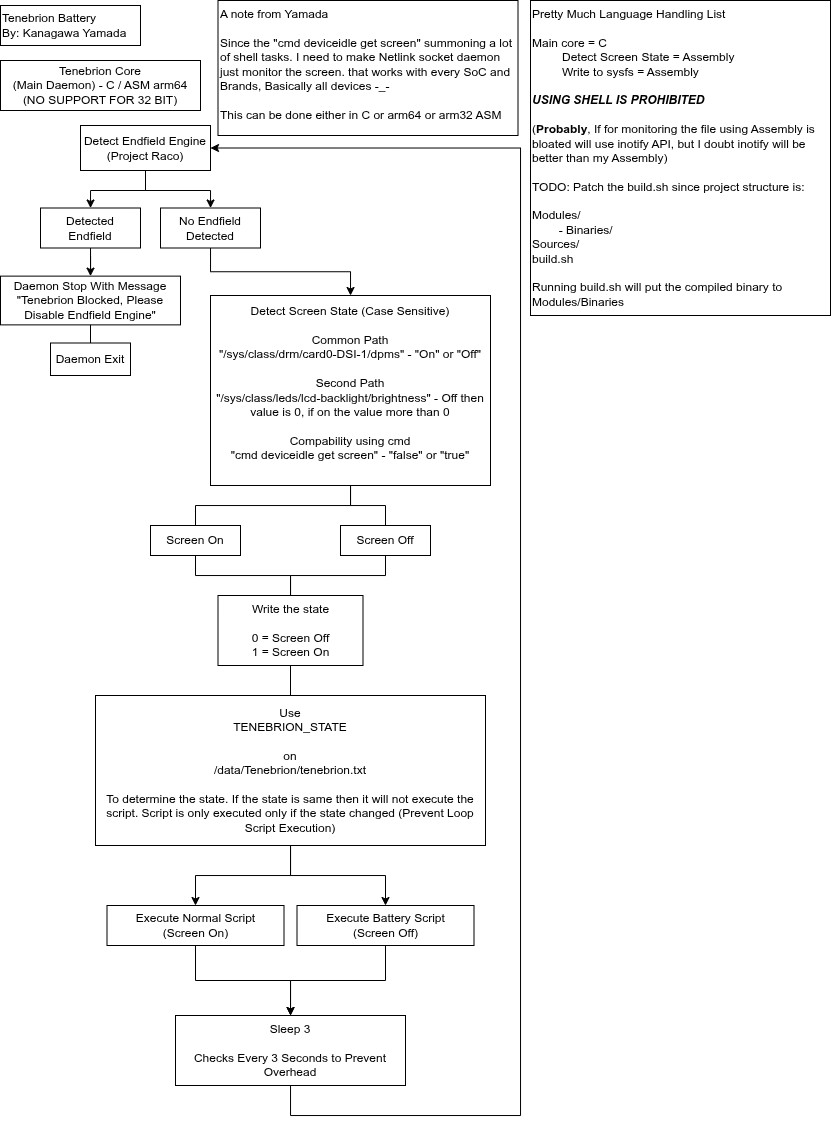

The diagram above was exported from draw.io. Its source (the exported page's mxGraphModel, read from the mxfile embedded in the PNG):
<mxGraphModel dx="983" dy="673" grid="1" gridSize="10" guides="1" tooltips="1" connect="1" arrows="1" fold="1" page="1" pageScale="1" pageWidth="850" pageHeight="1100" math="0" shadow="0">
  <root>
    <mxCell id="0" />
    <mxCell id="1" parent="0" />
    <mxCell id="QbItls2lpJ5c8HYFAgJg-1" parent="1" style="rounded=0;whiteSpace=wrap;html=1;align=left;" value="Tenebrion Battery&lt;div&gt;By: Kanagawa Yamada&lt;/div&gt;" vertex="1">
      <mxGeometry height="40" width="140" x="20" y="30" as="geometry" />
    </mxCell>
    <mxCell id="QbItls2lpJ5c8HYFAgJg-2" parent="1" style="rounded=0;whiteSpace=wrap;html=1;" value="Tenebrion Core&lt;div&gt;(Main Daemon) - C / ASM arm64&lt;/div&gt;&lt;div&gt;(NO SUPPORT FOR 32 BIT)&lt;/div&gt;" vertex="1">
      <mxGeometry height="50" width="200" x="20" y="85" as="geometry" />
    </mxCell>
    <mxCell id="nEbZi96V4aJNZWkyk8Nh-12" edge="1" parent="1" source="QbItls2lpJ5c8HYFAgJg-3" style="edgeStyle=orthogonalEdgeStyle;rounded=0;orthogonalLoop=1;jettySize=auto;html=1;endArrow=none;endFill=0;" target="QbItls2lpJ5c8HYFAgJg-18">
      <mxGeometry relative="1" as="geometry" />
    </mxCell>
    <mxCell id="nEbZi96V4aJNZWkyk8Nh-13" edge="1" parent="1" source="QbItls2lpJ5c8HYFAgJg-3" style="edgeStyle=orthogonalEdgeStyle;rounded=0;orthogonalLoop=1;jettySize=auto;html=1;endArrow=none;endFill=0;" target="QbItls2lpJ5c8HYFAgJg-19">
      <mxGeometry relative="1" as="geometry" />
    </mxCell>
    <mxCell id="QbItls2lpJ5c8HYFAgJg-3" parent="1" style="rounded=0;whiteSpace=wrap;html=1;" value="Detect Screen State (Case Sensitive)&lt;div&gt;&lt;br&gt;&lt;/div&gt;&lt;div&gt;Common Path&lt;/div&gt;&lt;div&gt;&quot;/sys/class/drm/card0-DSI-1/dpms&quot; - &quot;On&quot; or &quot;Off&quot;&lt;/div&gt;&lt;div&gt;&lt;br&gt;&lt;/div&gt;&lt;div&gt;Second Path&lt;/div&gt;&lt;div&gt;&lt;span style=&quot;background-color: transparent; color: light-dark(rgb(0, 0, 0), rgb(255, 255, 255));&quot;&gt;&quot;/sys/class/leds/lcd-backlight/brightness&quot; - Off then value is 0, if on the value more than 0&lt;/span&gt;&lt;/div&gt;&lt;div&gt;&lt;br&gt;&lt;/div&gt;&lt;div&gt;Compability using cmd&lt;/div&gt;&lt;div&gt;&lt;div&gt;&quot;cmd deviceidle get screen&quot; - &quot;false&quot; or &quot;true&quot;&lt;/div&gt;&lt;/div&gt;&lt;div&gt;&lt;br&gt;&lt;/div&gt;" vertex="1">
      <mxGeometry height="190" width="280" x="230" y="320" as="geometry" />
    </mxCell>
    <mxCell id="QbItls2lpJ5c8HYFAgJg-8" edge="1" parent="1" source="QbItls2lpJ5c8HYFAgJg-4" style="edgeStyle=orthogonalEdgeStyle;rounded=0;orthogonalLoop=1;jettySize=auto;html=1;" target="QbItls2lpJ5c8HYFAgJg-6">
      <mxGeometry relative="1" as="geometry" />
    </mxCell>
    <mxCell id="QbItls2lpJ5c8HYFAgJg-9" edge="1" parent="1" source="QbItls2lpJ5c8HYFAgJg-4" style="edgeStyle=orthogonalEdgeStyle;rounded=0;orthogonalLoop=1;jettySize=auto;html=1;" target="QbItls2lpJ5c8HYFAgJg-7">
      <mxGeometry relative="1" as="geometry" />
    </mxCell>
    <mxCell id="QbItls2lpJ5c8HYFAgJg-4" parent="1" style="rounded=0;whiteSpace=wrap;html=1;" value="Detect Endfield Engine (Project Raco)" vertex="1">
      <mxGeometry height="45" width="130" x="100" y="150" as="geometry" />
    </mxCell>
    <mxCell id="QbItls2lpJ5c8HYFAgJg-12" edge="1" parent="1" source="QbItls2lpJ5c8HYFAgJg-6" style="edgeStyle=orthogonalEdgeStyle;rounded=0;orthogonalLoop=1;jettySize=auto;html=1;entryX=0.5;entryY=0;entryDx=0;entryDy=0;" target="QbItls2lpJ5c8HYFAgJg-11">
      <mxGeometry relative="1" as="geometry" />
    </mxCell>
    <mxCell id="QbItls2lpJ5c8HYFAgJg-6" parent="1" style="rounded=0;whiteSpace=wrap;html=1;" value="Detected&lt;div&gt;Endfield&lt;/div&gt;" vertex="1">
      <mxGeometry height="40" width="100" x="60" y="232.5" as="geometry" />
    </mxCell>
    <mxCell id="QbItls2lpJ5c8HYFAgJg-10" edge="1" parent="1" source="QbItls2lpJ5c8HYFAgJg-7" style="edgeStyle=orthogonalEdgeStyle;rounded=0;orthogonalLoop=1;jettySize=auto;html=1;" target="QbItls2lpJ5c8HYFAgJg-3">
      <mxGeometry relative="1" as="geometry" />
    </mxCell>
    <mxCell id="QbItls2lpJ5c8HYFAgJg-7" parent="1" style="rounded=0;whiteSpace=wrap;html=1;" value="No Endfield Detected" vertex="1">
      <mxGeometry height="40" width="100" x="180" y="232.5" as="geometry" />
    </mxCell>
    <mxCell id="QbItls2lpJ5c8HYFAgJg-11" parent="1" style="rounded=0;whiteSpace=wrap;html=1;" value="Daemon Stop With Message &quot;Tenebrion Blocked, Please Disable Endfield Engine&quot;" vertex="1">
      <mxGeometry height="48.75" width="180" x="20" y="300.63" as="geometry" />
    </mxCell>
    <mxCell id="QbItls2lpJ5c8HYFAgJg-16" parent="1" style="rounded=0;whiteSpace=wrap;html=1;" value="Daemon Exit" vertex="1">
      <mxGeometry height="32.5" width="80" x="70" y="367.5" as="geometry" />
    </mxCell>
    <mxCell id="QbItls2lpJ5c8HYFAgJg-17" edge="1" parent="1" source="QbItls2lpJ5c8HYFAgJg-16" style="endArrow=none;html=1;rounded=0;entryX=0.5;entryY=1;entryDx=0;entryDy=0;exitX=0.5;exitY=0;exitDx=0;exitDy=0;" target="QbItls2lpJ5c8HYFAgJg-11" value="">
      <mxGeometry height="50" relative="1" width="50" as="geometry">
        <mxPoint x="220" y="410" as="sourcePoint" />
        <mxPoint x="270" y="360" as="targetPoint" />
      </mxGeometry>
    </mxCell>
    <mxCell id="nEbZi96V4aJNZWkyk8Nh-22" edge="1" parent="1" source="QbItls2lpJ5c8HYFAgJg-18" style="edgeStyle=orthogonalEdgeStyle;rounded=0;orthogonalLoop=1;jettySize=auto;html=1;endArrow=none;endFill=0;" target="nEbZi96V4aJNZWkyk8Nh-20">
      <mxGeometry relative="1" as="geometry" />
    </mxCell>
    <mxCell id="QbItls2lpJ5c8HYFAgJg-18" parent="1" style="rounded=0;whiteSpace=wrap;html=1;" value="Screen On" vertex="1">
      <mxGeometry height="30" width="90" x="170" y="550" as="geometry" />
    </mxCell>
    <mxCell id="nEbZi96V4aJNZWkyk8Nh-23" edge="1" parent="1" source="QbItls2lpJ5c8HYFAgJg-19" style="edgeStyle=orthogonalEdgeStyle;rounded=0;orthogonalLoop=1;jettySize=auto;html=1;endArrow=none;endFill=0;" target="nEbZi96V4aJNZWkyk8Nh-20">
      <mxGeometry relative="1" as="geometry" />
    </mxCell>
    <mxCell id="QbItls2lpJ5c8HYFAgJg-19" parent="1" style="rounded=0;whiteSpace=wrap;html=1;" value="Screen Off" vertex="1">
      <mxGeometry height="30" width="90" x="360" y="550" as="geometry" />
    </mxCell>
    <mxCell id="nEbZi96V4aJNZWkyk8Nh-27" edge="1" parent="1" source="QbItls2lpJ5c8HYFAgJg-33" style="edgeStyle=orthogonalEdgeStyle;rounded=0;orthogonalLoop=1;jettySize=auto;html=1;" target="QbItls2lpJ5c8HYFAgJg-44">
      <mxGeometry relative="1" as="geometry" />
    </mxCell>
    <mxCell id="QbItls2lpJ5c8HYFAgJg-33" parent="1" style="rounded=0;whiteSpace=wrap;html=1;" value="Execute Normal Script&lt;div&gt;(Screen On)&lt;/div&gt;" vertex="1">
      <mxGeometry height="40" width="177" x="126.5" y="930" as="geometry" />
    </mxCell>
    <mxCell id="nEbZi96V4aJNZWkyk8Nh-28" edge="1" parent="1" source="QbItls2lpJ5c8HYFAgJg-34" style="edgeStyle=orthogonalEdgeStyle;rounded=0;orthogonalLoop=1;jettySize=auto;html=1;" target="QbItls2lpJ5c8HYFAgJg-44">
      <mxGeometry relative="1" as="geometry" />
    </mxCell>
    <mxCell id="QbItls2lpJ5c8HYFAgJg-34" parent="1" style="rounded=0;whiteSpace=wrap;html=1;" value="Execute Battery Script&lt;div&gt;(Screen Off)&lt;/div&gt;" vertex="1">
      <mxGeometry height="40" width="177" x="316.5" y="930" as="geometry" />
    </mxCell>
    <mxCell id="nEbZi96V4aJNZWkyk8Nh-30" edge="1" parent="1" source="QbItls2lpJ5c8HYFAgJg-44" style="edgeStyle=orthogonalEdgeStyle;rounded=0;orthogonalLoop=1;jettySize=auto;html=1;entryX=1;entryY=0.5;entryDx=0;entryDy=0;" target="QbItls2lpJ5c8HYFAgJg-4">
      <mxGeometry relative="1" as="geometry">
        <Array as="points">
          <mxPoint x="310" y="1140" />
          <mxPoint x="540" y="1140" />
          <mxPoint x="540" y="173" />
        </Array>
      </mxGeometry>
    </mxCell>
    <mxCell id="QbItls2lpJ5c8HYFAgJg-44" parent="1" style="rounded=0;whiteSpace=wrap;html=1;" value="Sleep 3&lt;div&gt;&lt;br&gt;&lt;/div&gt;&lt;div&gt;Checks Every 3 Seconds to Prevent Overhead&lt;/div&gt;" vertex="1">
      <mxGeometry height="70" width="230" x="195" y="1040" as="geometry" />
    </mxCell>
    <mxCell id="nEbZi96V4aJNZWkyk8Nh-18" parent="1" style="rounded=0;whiteSpace=wrap;html=1;align=left;verticalAlign=top;" value="A note from Yamada&lt;div&gt;&lt;br&gt;&lt;/div&gt;&lt;div&gt;Since the &quot;&lt;span style=&quot;text-align: center; background-color: transparent; color: light-dark(rgb(0, 0, 0), rgb(255, 255, 255));&quot;&gt;cmd deviceidle get screen&quot; summoning a lot of shell tasks. I need to make&amp;nbsp;&lt;/span&gt;&lt;span style=&quot;background-color: transparent; color: light-dark(rgb(0, 0, 0), rgb(255, 255, 255));&quot;&gt;Netlink socket daemon just monitor the screen. that works with every SoC and Brands, Basically all devices -_-&lt;br&gt;&lt;br&gt;This can be done either in C or arm64 or arm32 ASM&lt;/span&gt;&lt;/div&gt;" vertex="1">
      <mxGeometry height="135" width="300" x="237.5" y="25" as="geometry" />
    </mxCell>
    <mxCell id="nEbZi96V4aJNZWkyk8Nh-25" edge="1" parent="1" source="nEbZi96V4aJNZWkyk8Nh-19" style="edgeStyle=orthogonalEdgeStyle;rounded=0;orthogonalLoop=1;jettySize=auto;html=1;" target="QbItls2lpJ5c8HYFAgJg-33">
      <mxGeometry relative="1" as="geometry" />
    </mxCell>
    <mxCell id="nEbZi96V4aJNZWkyk8Nh-26" edge="1" parent="1" source="nEbZi96V4aJNZWkyk8Nh-19" style="edgeStyle=orthogonalEdgeStyle;rounded=0;orthogonalLoop=1;jettySize=auto;html=1;" target="QbItls2lpJ5c8HYFAgJg-34">
      <mxGeometry relative="1" as="geometry" />
    </mxCell>
    <mxCell id="nEbZi96V4aJNZWkyk8Nh-19" parent="1" style="rounded=0;whiteSpace=wrap;html=1;" value="Use&lt;div&gt;TENEBRION_STATE&lt;/div&gt;&lt;div&gt;&lt;br&gt;&lt;/div&gt;&lt;div&gt;on&lt;/div&gt;&lt;div&gt;&lt;div&gt;/data/Tenebrion/tenebrion.txt&lt;/div&gt;&lt;/div&gt;&lt;div&gt;&lt;br&gt;&lt;/div&gt;&lt;div&gt;To determine the state. If the state is same then it will not execute the script. Script is only executed only if the state changed (Prevent Loop Script Execution)&lt;/div&gt;" vertex="1">
      <mxGeometry height="150" width="390" x="115" y="720" as="geometry" />
    </mxCell>
    <mxCell id="nEbZi96V4aJNZWkyk8Nh-20" parent="1" style="rounded=0;whiteSpace=wrap;html=1;" value="Write the state&lt;div&gt;&lt;br&gt;&lt;/div&gt;&lt;div&gt;&lt;div&gt;0 = Screen Off&lt;/div&gt;&lt;div&gt;1 = Screen On&lt;/div&gt;&lt;/div&gt;" vertex="1">
      <mxGeometry height="70" width="145" x="237.5" y="620" as="geometry" />
    </mxCell>
    <mxCell id="nEbZi96V4aJNZWkyk8Nh-24" edge="1" parent="1" source="nEbZi96V4aJNZWkyk8Nh-20" style="endArrow=none;html=1;rounded=0;exitX=0.5;exitY=1;exitDx=0;exitDy=0;" target="nEbZi96V4aJNZWkyk8Nh-19" value="">
      <mxGeometry height="50" relative="1" width="50" as="geometry">
        <mxPoint x="390" y="700" as="sourcePoint" />
        <mxPoint x="440" y="650" as="targetPoint" />
      </mxGeometry>
    </mxCell>
    <mxCell id="b3YdXMALDGP9B1bVFv12-1" parent="1" style="rounded=0;whiteSpace=wrap;html=1;align=left;verticalAlign=top;" value="Pretty Much Language Handling List&lt;div&gt;&lt;br&gt;&lt;/div&gt;&lt;div&gt;Main core = C&lt;/div&gt;&lt;div&gt;&amp;nbsp; &amp;nbsp; &amp;nbsp; &amp;nbsp; &amp;nbsp;Detect Screen State = Assembly&lt;/div&gt;&lt;div&gt;&amp;nbsp; &amp;nbsp; &amp;nbsp; &amp;nbsp; &amp;nbsp;Write to sysfs = Assembly&lt;/div&gt;&lt;div&gt;&lt;br&gt;&lt;/div&gt;&lt;div&gt;&lt;b&gt;&lt;i&gt;USING SHELL IS PROHIBITED&lt;/i&gt;&lt;/b&gt;&lt;/div&gt;&lt;div&gt;&lt;br&gt;&lt;/div&gt;&lt;div&gt;(&lt;b&gt;Probably&lt;/b&gt;, If for monitoring the file using Assembly is bloated will use inotify API, but I doubt inotify will be better than my Assembly)&lt;/div&gt;&lt;div&gt;&lt;br&gt;&lt;/div&gt;&lt;div&gt;TODO: Patch the build.sh since project structure is:&lt;/div&gt;&lt;div&gt;&lt;br&gt;&lt;/div&gt;&lt;div&gt;Modules/&lt;/div&gt;&lt;div&gt;&lt;span style=&quot;white-space: pre;&quot;&gt;&#09;&lt;/span&gt;- Binaries/&lt;br&gt;&lt;/div&gt;&lt;div&gt;Sources/&lt;/div&gt;&lt;div&gt;build.sh&lt;/div&gt;&lt;div&gt;&lt;br&gt;&lt;/div&gt;&lt;div&gt;Running build.sh will put the compiled binary to Modules/Binaries&lt;/div&gt;" vertex="1">
      <mxGeometry height="315" width="300" x="550" y="25" as="geometry" />
    </mxCell>
  </root>
</mxGraphModel>